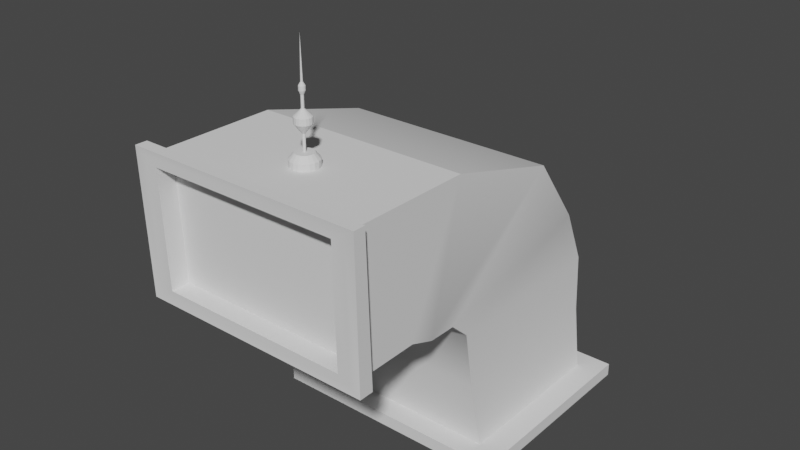 # Source: FunkyComputer.blend  (saved by Blender 3.0.42; exported with 4.5.12 LTS)
import bpy
from mathutils import Matrix  # noqa: F401  (used for matrix-valued properties, if any)

bpy.ops.wm.read_factory_settings(use_empty=True)
scene = bpy.context.scene
scene.name = 'Scene'

# ---- collections
col_collection = bpy.data.collections.new('Collection'); scene.collection.children.link(col_collection)

# ---- materials (node trees are filled in below, after node groups)
mat_flat = bpy.data.materials.new('Flat')

# ---- node groups
ng_auto_smooth = bpy.data.node_groups.new('Auto Smooth', 'GeometryNodeTree')
_s = ng_auto_smooth.interface.new_socket(name='Geometry', in_out='OUTPUT', socket_type='NodeSocketGeometry')
_s = ng_auto_smooth.interface.new_socket(name='Geometry', in_out='INPUT', socket_type='NodeSocketGeometry')
_s = ng_auto_smooth.interface.new_socket(name='Angle', in_out='INPUT', socket_type='NodeSocketFloat')
_s.subtype = 'ANGLE'
_s.min_value = 0.0
_s.max_value = 3.142
ng_auto_smooth.is_modifier = True
_N = ng_auto_smooth.nodes; _L = ng_auto_smooth.links
n0 = _N.new('NodeGroupOutput'); n0.name = 'Group Output'; n0.location = (480, -100)
n1 = _N.new('NodeGroupInput'); n1.name = 'Group Input'; n1.location = (-420, -300)
n2 = _N.new('NodeGroupInput'); n2.name = 'Group Input.001'; n2.location = (-60, -100)
n3 = _N.new('GeometryNodeSetShadeSmooth'); n3.name = 'Set Shade Smooth'; n3.location = (120, -100)
n3.domain = 'EDGE'
n4 = _N.new('GeometryNodeSetShadeSmooth'); n4.name = 'Set Shade Smooth.001'; n4.location = (300, -100)
n5 = _N.new('GeometryNodeInputMeshEdgeAngle'); n5.name = 'Edge Angle'; n5.location = (-420, -220)
n6 = _N.new('GeometryNodeInputEdgeSmooth'); n6.name = 'Is Edge Smooth'; n6.location = (-60, -160)
n7 = _N.new('GeometryNodeInputShadeSmooth'); n7.name = 'Is Face Smooth'; n7.location = (-240, -340)
n8 = _N.new('FunctionNodeBooleanMath'); n8.name = 'Boolean Math'; n8.location = (-60, -220)
n9 = _N.new('FunctionNodeCompare'); n9.name = 'Compare'; n9.location = (-240, -180)
n9.operation = 'LESS_EQUAL'
_L.new(n5.outputs[0], n9.inputs[0])
_L.new(n4.outputs[0], n0.inputs[0])
_L.new(n1.outputs[1], n9.inputs[1])
_L.new(n9.outputs[0], n8.inputs[0])
_L.new(n7.outputs[0], n8.inputs[1])
_L.new(n2.outputs[0], n3.inputs[0])
_L.new(n6.outputs[0], n3.inputs[1])
_L.new(n3.outputs[0], n4.inputs[0])
_L.new(n8.outputs[0], n3.inputs[2])
n0.is_active_output = True

# ---- material node trees

# ---- world
world_world = bpy.data.worlds.new('World'); scene.world = world_world
world_world.use_nodes = True; world_world.node_tree.nodes.clear()
_N = world_world.node_tree.nodes; _L = world_world.node_tree.links
n0 = _N.new('ShaderNodeOutputWorld'); n0.name = 'World Output'; n0.location = (300, 300)
n1 = _N.new('ShaderNodeBackground'); n1.name = 'Background'; n1.location = (10, 300)
n1.inputs[0].default_value = (0.05088, 0.05088, 0.05088, 1.0)
_L.new(n1.outputs[0], n0.inputs[0])
n0.is_active_output = True
world_world.color = (0.05088, 0.05088, 0.05088)
world_world.use_sun_shadow = False
world_world.sun_shadow_jitter_overblur = 0.0

# ---- meshes
me_cube_001 = bpy.data.meshes.new('Cube.001')
me_cube_001.from_pydata([(-0.9255, -1.01, 9.748), (-0.9255, -1.01, 11.35), (-0.9255, 0.593, 9.748), (-0.9255, 0.593, 11.35), (0.9255, -1.01, 9.748), (0.9255, -1.01, 11.35), (0.9255, 0.593, 9.748), (0.9255, 0.593, 11.35), (-0.7392, -0.8491, 11.35), (-0.7392, 0.4316, 11.35), (0.7392, 0.4316, 11.35), (0.7392, -0.8491, 11.35), (-0.6696, -0.8783, 19.1), (-0.6696, 0.4609, 19.1), (0.6696, 0.4609, 19.1), (0.6696, -0.8783, 19.1), (-0.69, -0.9828, 26.94), (-0.69, 0.3973, 26.94), (0.69, 0.3973, 26.94), (0.69, -0.9828, 26.94), (-0.6892, -1.135, 29.19), (-0.6892, 0.2143, 33.82), (0.6892, 0.2143, 33.82), (0.6892, -1.135, 29.19), (-0.7987, -1.493, 31.16), (-0.7987, -0.3451, 43.81), (0.7987, -0.3451, 43.81), (0.7987, -1.493, 31.16), (-0.7987, -1.677, 32.26), (-0.7987, -1.243, 47.98), (0.7987, -1.243, 47.98), (0.7987, -1.677, 32.26), (-0.7987, -2.232, 32.18), (-0.7987, -2.256, 48.12), (0.7987, -2.256, 48.12), (0.7987, -2.232, 32.18), (-0.7123, -2.234, 33.05), (-0.7123, -2.255, 47.26), (0.7123, -2.255, 47.26), (0.7123, -2.234, 33.05), (-0.7123, -2.097, 33.1), (-0.7123, -2.118, 47.31), (0.7123, -2.118, 47.31), (0.7123, -2.097, 33.1), (0.7987, -2.175, 48.11), (0.7987, -2.138, 32.2), (-0.7987, -2.138, 32.2), (-0.7987, -2.175, 48.11), (-0.8812, -2.236, 31.36), (-0.8812, -2.262, 48.95), (0.8812, -2.262, 48.95), (0.8812, -2.236, 31.36), (0.8812, -2.173, 48.93), (-0.8812, -2.131, 31.37), (0.8812, -2.131, 31.37), (-0.8812, -2.173, 48.93)], [], [(0, 1, 3, 2), (2, 3, 7, 6), (6, 7, 5, 4), (4, 5, 1, 0), (2, 6, 4, 0), (5, 7, 10, 11), (9, 8, 12, 13), (3, 1, 8, 9), (1, 5, 11, 8), (7, 3, 9, 10), (12, 15, 19, 16), (8, 11, 15, 12), (10, 9, 13, 14), (11, 10, 14, 15), (19, 18, 22, 23), (14, 13, 17, 18), (15, 14, 18, 19), (13, 12, 16, 17), (20, 23, 27, 24), (17, 16, 20, 21), (16, 19, 23, 20), (18, 17, 21, 22), (26, 25, 29, 30), (22, 21, 25, 26), (23, 22, 26, 27), (21, 20, 24, 25), (44, 47, 55, 52), (27, 26, 30, 31), (25, 24, 28, 29), (24, 27, 31, 28), (32, 35, 39, 36), (47, 46, 53, 55), (33, 34, 50, 49), (35, 32, 48, 51), (38, 37, 41, 42), (34, 33, 37, 38), (35, 34, 38, 39), (33, 32, 36, 37), (42, 41, 40, 43), (39, 38, 42, 43), (37, 36, 40, 41), (36, 39, 43, 40), (30, 29, 47, 44), (28, 31, 45, 46), (29, 28, 46, 47), (31, 30, 44, 45), (54, 52, 50, 51), (55, 53, 48, 49), (53, 54, 51, 48), (52, 55, 49, 50), (34, 35, 51, 50), (32, 33, 49, 48), (45, 44, 52, 54), (46, 45, 54, 53)])
me_cube_001.polygons.foreach_set('use_smooth', [True] * 54)
_uv = me_cube_001.uv_layers.new(name='UVMap')
_uv.uv.foreach_set('vector', [0.1565, 0.75, 0.1565, 0.75, 0.1565, 0.75, 0.1565, 0.75, 0.1565, 0.75, 0.1565, 0.75, 0.1565, 0.75, 0.1565, 0.75, 0.1565, 0.75, 0.1565, 0.75, 0.1565, 0.75, 0.1565, 0.75, 0.1565, 0.75, 0.1565, 0.75, 0.1565, 0.75, 0.1565, 0.75, 0.1565, 0.75, 0.1565, 0.75, 0.1565, 0.75, 0.1565, 0.75, 0.1565, 0.75, 0.1565, 0.75, 0.1565, 0.75, 0.1565, 0.75, 0.05607, 0.7382, 0.05607, 0.7382, 0.05607, 0.7382, 0.05607, 0.7382, 0.1565, 0.75, 0.1565, 0.75, 0.1565, 0.75, 0.1565, 0.75, 0.1565, 0.75, 0.1565, 0.75, 0.1565, 0.75, 0.1565, 0.75, 0.1565, 0.75, 0.1565, 0.75, 0.1565, 0.75, 0.1565, 0.75, 0.05607, 0.7382, 0.05607, 0.7382, 0.05607, 0.7382, 0.05607, 0.7382, 0.05607, 0.7382, 0.05607, 0.7382, 0.05607, 0.7382, 0.05607, 0.7382, 0.05607, 0.7382, 0.05607, 0.7382, 0.05607, 0.7382, 0.05607, 0.7382, 0.05607, 0.7382, 0.05607, 0.7382, 0.05607, 0.7382, 0.05607, 0.7382, 0.05607, 0.7382, 0.05607, 0.7382, 0.05607, 0.7382, 0.05607, 0.7382, 0.05607, 0.7382, 0.05607, 0.7382, 0.05607, 0.7382, 0.05607, 0.7382, 0.05607, 0.7382, 0.05607, 0.7382, 0.05607, 0.7382, 0.05607, 0.7382, 0.05607, 0.7382, 0.05607, 0.7382, 0.05607, 0.7382, 0.05607, 0.7382, 0.05607, 0.7382, 0.05607, 0.7382, 0.05607, 0.7382, 0.05607, 0.7382, 0.05607, 0.7382, 0.05607, 0.7382, 0.05607, 0.7382, 0.05607, 0.7382, 0.05607, 0.7382, 0.05607, 0.7382, 0.05607, 0.7382, 0.05607, 0.7382, 0.05607, 0.7382, 0.05607, 0.7382, 0.05607, 0.7382, 0.05607, 0.7382, 0.05607, 0.7382, 0.05607, 0.7382, 0.05607, 0.7382, 0.05607, 0.7382, 0.05607, 0.7382, 0.05607, 0.7382, 0.05607, 0.7382, 0.05607, 0.7382, 0.05607, 0.7382, 0.05607, 0.7382, 0.05607, 0.7382, 0.05607, 0.7382, 0.05607, 0.7382, 0.05607, 0.7382, 0.05607, 0.7382, 0.05607, 0.7382, 0.05607, 0.7382, 0.05607, 0.7382, 0.05607, 0.7382, 0.05607, 0.7382, 0.05607, 0.7382, 0.05607, 0.7382, 0.05607, 0.7382, 0.05607, 0.7382, 0.05607, 0.7382, 0.05607, 0.7382, 0.05607, 0.7382, 0.05607, 0.7382, 0.05607, 0.7382, 0.05607, 0.7382, 0.05607, 0.7382, 0.05607, 0.7382, 0.05607, 0.7382, 0.05607, 0.7382, 0.05607, 0.7382, 0.05607, 0.7382, 0.05607, 0.7382, 0.05607, 0.7382, 0.05607, 0.7382, 0.05607, 0.7382, 0.05607, 0.7382, 0.05607, 0.7382, 0.05607, 0.7382, 0.05607, 0.7382, 0.05607, 0.7382, 0.05607, 0.7382, 0.05607, 0.7382, 0.05607, 0.7382, 0.05607, 0.7382, 0.05607, 0.7382, 0.05607, 0.7382, 0.05607, 0.7382, 0.05607, 0.7382, 0.05607, 0.7382, 0.05607, 0.7382, 0.05607, 0.7382, 0.05607, 0.7382, 0.05607, 0.7382, 0.05607, 0.7382, 0.05607, 0.7382, 0.05607, 0.7382, 0.05607, 0.7382, 0.05607, 0.7382, 0.05607, 0.7382, 0.7516, 0.6406, 0.7516, 0.6406, 0.7516, 0.6406, 0.7516, 0.6406, 0.05607, 0.7382, 0.05607, 0.7382, 0.05607, 0.7382, 0.05607, 0.7382, 0.05607, 0.7382, 0.05607, 0.7382, 0.05607, 0.7382, 0.05607, 0.7382, 0.05607, 0.7382, 0.05607, 0.7382, 0.05607, 0.7382, 0.05607, 0.7382, 0.05607, 0.7382, 0.05607, 0.7382, 0.05607, 0.7382, 0.05607, 0.7382, 0.05607, 0.7382, 0.05607, 0.7382, 0.05607, 0.7382, 0.05607, 0.7382, 0.05607, 0.7382, 0.05607, 0.7382, 0.05607, 0.7382, 0.05607, 0.7382, 0.05607, 0.7382, 0.05607, 0.7382, 0.05607, 0.7382, 0.05607, 0.7382, 0.05607, 0.7382, 0.05607, 0.7382, 0.05607, 0.7382, 0.05607, 0.7382, 0.05607, 0.7382, 0.05607, 0.7382, 0.05607, 0.7382, 0.05607, 0.7382, 0.05607, 0.7382, 0.05607, 0.7382, 0.05607, 0.7382, 0.05607, 0.7382, 0.05607, 0.7382, 0.05607, 0.7382, 0.05607, 0.7382, 0.05607, 0.7382, 0.05607, 0.7382, 0.05607, 0.7382, 0.05607, 0.7382, 0.05607, 0.7382, 0.05607, 0.7382, 0.05607, 0.7382, 0.05607, 0.7382, 0.05607, 0.7382, 0.05607, 0.7382, 0.05607, 0.7382, 0.05607, 0.7382, 0.05607, 0.7382, 0.05607, 0.7382, 0.05607, 0.7382, 0.05607, 0.7382, 0.05607, 0.7382])
me_cube_001.materials.append(mat_flat)
me_cube_001.use_remesh_fix_poles = True
me_cube_001.use_remesh_preserve_attributes = False
me_cube_001.update()
me_cylinder_001 = bpy.data.meshes.new('Cylinder.001')
me_cylinder_001.from_pydata([(0.0, 1.0, -1.0), (0.0, 1.0, 1.0), (0.342, 0.9397, -1.0), (0.342, 0.9397, 1.0), (0.6428, 0.766, -1.0), (0.6428, 0.766, 1.0), (0.866, 0.5, -1.0), (0.866, 0.5, 1.0), (0.9848, 0.1736, -1.0), (0.9848, 0.1736, 1.0), (0.9848, -0.1736, -1.0), (0.9848, -0.1736, 1.0), (0.866, -0.5, -1.0), (0.866, -0.5, 1.0), (0.6428, -0.766, -1.0), (0.6428, -0.766, 1.0), (0.342, -0.9397, -1.0), (0.342, -0.9397, 1.0), (-8.742e-08, -1.0, -1.0), (-8.742e-08, -1.0, 1.0), (-0.342, -0.9397, -1.0), (-0.342, -0.9397, 1.0), (-0.6428, -0.766, -1.0), (-0.6428, -0.766, 1.0), (-0.866, -0.5, -1.0), (-0.866, -0.5, 1.0), (-0.9848, -0.1736, -1.0), (-0.9848, -0.1736, 1.0), (-0.9848, 0.1736, -1.0), (-0.9848, 0.1736, 1.0), (-0.866, 0.5, -1.0), (-0.866, 0.5, 1.0), (-0.6428, 0.766, -1.0), (-0.6428, 0.766, 1.0), (-0.342, 0.9397, -1.0), (-0.342, 0.9397, 1.0), (0.2221, 0.6103, 2.034), (-2.089e-08, 0.6495, 2.034), (0.4175, 0.4975, 2.034), (0.5625, 0.3247, 2.034), (0.6396, 0.1128, 2.034), (0.6396, -0.1128, 2.034), (0.5625, -0.3247, 2.034), (0.4175, -0.4975, 2.034), (0.2221, -0.6103, 2.034), (-7.767e-08, -0.6495, 2.034), (-0.2221, -0.6103, 2.034), (-0.4175, -0.4975, 2.034), (-0.5625, -0.3247, 2.034), (-0.6396, -0.1128, 2.034), (-0.6396, 0.1128, 2.034), (-0.5625, 0.3247, 2.034), (-0.4175, 0.4975, 2.034), (-0.2221, 0.6103, 2.034), (0.03552, 0.09758, 2.034), (-1.035e-07, 0.1038, 2.034), (0.06675, 0.07954, 2.034), (0.08993, 0.05192, 2.034), (0.1023, 0.01803, 2.034), (0.1023, -0.01804, 2.034), (0.08993, -0.05192, 2.034), (0.06675, -0.07955, 2.034), (0.03552, -0.09758, 2.034), (-1.126e-07, -0.1038, 2.034), (-0.03552, -0.09758, 2.034), (-0.06675, -0.07955, 2.034), (-0.08993, -0.05192, 2.034), (-0.1023, -0.01804, 2.034), (-0.1023, 0.01803, 2.034), (-0.08993, 0.05192, 2.034), (-0.06675, 0.07954, 2.034), (-0.03552, 0.09758, 2.034), (0.03552, 0.09758, 4.896), (5.274e-08, 0.1038, 4.896), (0.06675, 0.07954, 4.896), (0.08993, 0.05192, 4.896), (0.1023, 0.01803, 4.896), (0.1023, -0.01804, 4.896), (0.08993, -0.05192, 4.896), (0.06675, -0.07955, 4.896), (0.03552, -0.09758, 4.896), (4.366e-08, -0.1038, 4.896), (-0.03552, -0.09758, 4.896), (-0.06675, -0.07955, 4.896), (-0.08993, -0.05192, 4.896), (-0.1023, -0.01804, 4.896), (-0.1023, 0.01803, 4.896), (-0.08993, 0.05192, 4.896), (-0.06675, 0.07954, 4.896), (-0.03552, 0.09758, 4.896), (0.2048, 0.5626, 6.509), (-2.171e-08, 0.5987, 6.509), (0.3848, 0.4586, 6.509), (0.5185, 0.2993, 6.509), (0.5896, 0.104, 6.509), (0.5896, -0.104, 6.509), (0.5185, -0.2993, 6.509), (0.3848, -0.4586, 6.509), (0.2048, -0.5626, 6.509), (-7.405e-08, -0.5987, 6.509), (-0.2048, -0.5626, 6.509), (-0.3848, -0.4586, 6.509), (-0.5185, -0.2993, 6.509), (-0.5896, -0.104, 6.509), (-0.5896, 0.104, 6.509), (-0.5185, 0.2993, 6.509), (-0.3848, 0.4586, 6.509), (-0.2048, 0.5626, 6.509), (0.2048, 0.5626, 7.588), (3.497e-08, 0.5987, 7.588), (0.3848, 0.4586, 7.588), (0.5185, 0.2993, 7.588), (0.5896, 0.104, 7.588), (0.5896, -0.104, 7.588), (0.5185, -0.2993, 7.588), (0.3848, -0.4586, 7.588), (0.2048, -0.5626, 7.588), (-1.736e-08, -0.5987, 7.588), (-0.2048, -0.5626, 7.588), (-0.3848, -0.4586, 7.588), (-0.5185, -0.2993, 7.588), (-0.5896, -0.104, 7.588), (-0.5896, 0.104, 7.588), (-0.5185, 0.2993, 7.588), (-0.3848, 0.4586, 7.588), (-0.2048, 0.5626, 7.588), (0.0355, 0.09753, 8.754), (9.605e-09, 0.1038, 8.754), (0.06672, 0.07951, 8.754), (0.08989, 0.0519, 8.754), (0.1022, 0.01802, 8.754), (0.1022, -0.01803, 8.754), (0.08989, -0.0519, 8.754), (0.06672, -0.07951, 8.754), (0.0355, -0.09754, 8.754), (5.31e-10, -0.1038, 8.754), (-0.0355, -0.09754, 8.754), (-0.06672, -0.07951, 8.754), (-0.08989, -0.0519, 8.754), (-0.1022, -0.01803, 8.754), (-0.1022, 0.01802, 8.754), (-0.08989, 0.0519, 8.754), (-0.06672, 0.07951, 8.754), (-0.0355, 0.09753, 8.754), (0.0355, 0.09753, 10.8), (-1.48e-06, 0.1038, 10.8), (0.06672, 0.07951, 10.8), (0.08989, 0.0519, 10.8), (0.1022, 0.01802, 10.8), (0.1022, -0.01803, 10.8), (0.08989, -0.0519, 10.8), (0.06672, -0.07951, 10.8), (0.0355, -0.09754, 10.8), (-1.489e-06, -0.1038, 10.8), (-0.0355, -0.09754, 10.8), (-0.06672, -0.07951, 10.8), (-0.08989, -0.0519, 10.8), (-0.1022, -0.01803, 10.8), (-0.1022, 0.01802, 10.8), (-0.08989, 0.0519, 10.8), (-0.06672, 0.07951, 10.8), (-0.0355, 0.09753, 10.8), (0.07479, 0.2055, 11.47), (-1.62e-06, 0.2187, 11.47), (0.1406, 0.1675, 11.47), (0.1894, 0.1093, 11.47), (0.2154, 0.03797, 11.47), (0.2154, -0.03797, 11.47), (0.1894, -0.1093, 11.47), (0.1406, -0.1675, 11.47), (0.07479, -0.2055, 11.47), (-1.639e-06, -0.2187, 11.47), (-0.0748, -0.2055, 11.47), (-0.1406, -0.1675, 11.47), (-0.1894, -0.1093, 11.47), (-0.2154, -0.03797, 11.47), (-0.2154, 0.03797, 11.47), (-0.1894, 0.1093, 11.47), (-0.1406, 0.1675, 11.47), (-0.0748, 0.2055, 11.47), (0.07479, 0.2055, 12.18), (-1.434e-06, 0.2187, 12.18), (0.1406, 0.1675, 12.18), (0.1894, 0.1093, 12.18), (0.2154, 0.03797, 12.18), (0.2154, -0.03797, 12.18), (0.1894, -0.1093, 12.18), (0.1406, -0.1675, 12.18), (0.07479, -0.2055, 12.18), (-1.453e-06, -0.2187, 12.18), (-0.0748, -0.2055, 12.18), (-0.1406, -0.1675, 12.18), (-0.1894, -0.1093, 12.18), (-0.2154, -0.03797, 12.18), (-0.2154, 0.03797, 12.18), (-0.1894, 0.1093, 12.18), (-0.1406, 0.1675, 12.18), (-0.0748, 0.2055, 12.18), (0.027, 0.0742, 12.76), (-1.497e-06, 0.07896, 12.76), (0.05075, 0.06049, 12.76), (0.06838, 0.03948, 12.76), (0.07776, 0.01371, 12.76), (0.07776, -0.01371, 12.76), (0.06838, -0.03948, 12.76), (0.05075, -0.06049, 12.76), (0.027, -0.0742, 12.76), (-1.504e-06, -0.07896, 12.76), (-0.02701, -0.0742, 12.76), (-0.05076, -0.06049, 12.76), (-0.06838, -0.03948, 12.76), (-0.07776, -0.01371, 12.76), (-0.07776, 0.01371, 12.76), (-0.06838, 0.03948, 12.76), (-0.05076, 0.06049, 12.76), (-0.02701, 0.0742, 12.76), (-5.126e-06, -9.537e-06, 19.96), (-5.126e-06, -9.537e-06, 19.96), (-5.126e-06, -9.537e-06, 19.96), (-5.126e-06, -9.537e-06, 19.96), (-5.126e-06, -9.537e-06, 19.96), (-5.126e-06, -9.537e-06, 19.96), (-5.126e-06, -9.537e-06, 19.96), (-5.126e-06, -9.537e-06, 19.96), (-5.126e-06, -9.537e-06, 19.96), (-5.126e-06, -9.537e-06, 19.96), (-5.126e-06, -9.537e-06, 19.96), (-5.126e-06, -9.537e-06, 19.96), (-5.126e-06, -9.537e-06, 19.96), (-5.126e-06, -9.537e-06, 19.96), (-5.126e-06, -9.537e-06, 19.96), (-5.126e-06, -9.537e-06, 19.96), (-5.126e-06, -9.537e-06, 19.96), (-5.126e-06, -9.537e-06, 19.96)], [], [(0, 1, 3, 2), (2, 3, 5, 4), (4, 5, 7, 6), (6, 7, 9, 8), (8, 9, 11, 10), (10, 11, 13, 12), (12, 13, 15, 14), (14, 15, 17, 16), (16, 17, 19, 18), (18, 19, 21, 20), (20, 21, 23, 22), (22, 23, 25, 24), (24, 25, 27, 26), (26, 27, 29, 28), (28, 29, 31, 30), (30, 31, 33, 32), (5, 3, 36, 38), (32, 33, 35, 34), (34, 35, 1, 0), (0, 2, 4, 6, 8, 10, 12, 14, 16, 18, 20, 22, 24, 26, 28, 30, 32, 34), (36, 37, 55, 54), (15, 13, 42, 43), (25, 23, 47, 48), (35, 33, 52, 53), (11, 9, 40, 41), (21, 19, 45, 46), (31, 29, 50, 51), (7, 5, 38, 39), (17, 15, 43, 44), (3, 1, 37, 36), (27, 25, 48, 49), (1, 35, 53, 37), (13, 11, 41, 42), (23, 21, 46, 47), (33, 31, 51, 52), (9, 7, 39, 40), (19, 17, 44, 45), (29, 27, 49, 50), (56, 54, 72, 74), (52, 51, 69, 70), (45, 44, 62, 63), (38, 36, 54, 56), (53, 52, 70, 71), (46, 45, 63, 64), (39, 38, 56, 57), (37, 53, 71, 55), (47, 46, 64, 65), (40, 39, 57, 58), (48, 47, 65, 66), (41, 40, 58, 59), (49, 48, 66, 67), (42, 41, 59, 60), (50, 49, 67, 68), (43, 42, 60, 61), (51, 50, 68, 69), (44, 43, 61, 62), (75, 74, 92, 93), (71, 70, 88, 89), (64, 63, 81, 82), (57, 56, 74, 75), (55, 71, 89, 73), (65, 64, 82, 83), (58, 57, 75, 76), (66, 65, 83, 84), (59, 58, 76, 77), (67, 66, 84, 85), (60, 59, 77, 78), (68, 67, 85, 86), (61, 60, 78, 79), (69, 68, 86, 87), (62, 61, 79, 80), (54, 55, 73, 72), (70, 69, 87, 88), (63, 62, 80, 81), (94, 93, 111, 112), (73, 89, 107, 91), (83, 82, 100, 101), (76, 75, 93, 94), (84, 83, 101, 102), (77, 76, 94, 95), (85, 84, 102, 103), (78, 77, 95, 96), (86, 85, 103, 104), (79, 78, 96, 97), (87, 86, 104, 105), (80, 79, 97, 98), (72, 73, 91, 90), (88, 87, 105, 106), (81, 80, 98, 99), (74, 72, 90, 92), (89, 88, 106, 107), (82, 81, 99, 100), (113, 112, 130, 131), (102, 101, 119, 120), (95, 94, 112, 113), (103, 102, 120, 121), (96, 95, 113, 114), (104, 103, 121, 122), (97, 96, 114, 115), (105, 104, 122, 123), (98, 97, 115, 116), (90, 91, 109, 108), (106, 105, 123, 124), (99, 98, 116, 117), (92, 90, 108, 110), (107, 106, 124, 125), (100, 99, 117, 118), (93, 92, 110, 111), (91, 107, 125, 109), (101, 100, 118, 119), (129, 128, 146, 147), (121, 120, 138, 139), (114, 113, 131, 132), (122, 121, 139, 140), (115, 114, 132, 133), (123, 122, 140, 141), (116, 115, 133, 134), (108, 109, 127, 126), (124, 123, 141, 142), (117, 116, 134, 135), (110, 108, 126, 128), (125, 124, 142, 143), (118, 117, 135, 136), (111, 110, 128, 129), (109, 125, 143, 127), (119, 118, 136, 137), (112, 111, 129, 130), (120, 119, 137, 138), (148, 147, 165, 166), (127, 143, 161, 145), (137, 136, 154, 155), (130, 129, 147, 148), (138, 137, 155, 156), (131, 130, 148, 149), (139, 138, 156, 157), (132, 131, 149, 150), (140, 139, 157, 158), (133, 132, 150, 151), (141, 140, 158, 159), (134, 133, 151, 152), (126, 127, 145, 144), (142, 141, 159, 160), (135, 134, 152, 153), (128, 126, 144, 146), (143, 142, 160, 161), (136, 135, 153, 154), (167, 166, 184, 185), (156, 155, 173, 174), (149, 148, 166, 167), (157, 156, 174, 175), (150, 149, 167, 168), (158, 157, 175, 176), (151, 150, 168, 169), (159, 158, 176, 177), (152, 151, 169, 170), (144, 145, 163, 162), (160, 159, 177, 178), (153, 152, 170, 171), (146, 144, 162, 164), (161, 160, 178, 179), (154, 153, 171, 172), (147, 146, 164, 165), (145, 161, 179, 163), (155, 154, 172, 173), (186, 185, 203, 204), (175, 174, 192, 193), (168, 167, 185, 186), (176, 175, 193, 194), (169, 168, 186, 187), (177, 176, 194, 195), (170, 169, 187, 188), (162, 163, 181, 180), (178, 177, 195, 196), (171, 170, 188, 189), (164, 162, 180, 182), (179, 178, 196, 197), (172, 171, 189, 190), (165, 164, 182, 183), (163, 179, 197, 181), (173, 172, 190, 191), (166, 165, 183, 184), (174, 173, 191, 192), (205, 204, 222, 223), (194, 193, 211, 212), (187, 186, 204, 205), (195, 194, 212, 213), (188, 187, 205, 206), (180, 181, 199, 198), (196, 195, 213, 214), (189, 188, 206, 207), (182, 180, 198, 200), (197, 196, 214, 215), (190, 189, 207, 208), (183, 182, 200, 201), (181, 197, 215, 199), (191, 190, 208, 209), (184, 183, 201, 202), (192, 191, 209, 210), (185, 184, 202, 203), (193, 192, 210, 211), (216, 217, 233, 232, 231, 230, 229, 228, 227, 226, 225, 224, 223, 222, 221, 220, 219, 218), (213, 212, 230, 231), (206, 205, 223, 224), (198, 199, 217, 216), (214, 213, 231, 232), (207, 206, 224, 225), (200, 198, 216, 218), (215, 214, 232, 233), (208, 207, 225, 226), (201, 200, 218, 219), (199, 215, 233, 217), (209, 208, 226, 227), (202, 201, 219, 220), (210, 209, 227, 228), (203, 202, 220, 221), (211, 210, 228, 229), (204, 203, 221, 222), (212, 211, 229, 230)])
_uv = me_cylinder_001.uv_layers.new(name='UVMap')
_uv.uv.foreach_set('vector', [0.2656, 0.6456, 0.2656, 0.6456, 0.2656, 0.6456, 0.2656, 0.6456, 0.2656, 0.6456, 0.2656, 0.6456, 0.2656, 0.6456, 0.2656, 0.6456, 0.2656, 0.6456, 0.2656, 0.6456, 0.2656, 0.6456, 0.2656, 0.6456, 0.2656, 0.6456, 0.2656, 0.6456, 0.2656, 0.6456, 0.2656, 0.6456, 0.2656, 0.6456, 0.2656, 0.6456, 0.2656, 0.6456, 0.2656, 0.6456, 0.2656, 0.6456, 0.2656, 0.6456, 0.2656, 0.6456, 0.2656, 0.6456, 0.2656, 0.6456, 0.2656, 0.6456, 0.2656, 0.6456, 0.2656, 0.6456, 0.2656, 0.6456, 0.2656, 0.6456, 0.2656, 0.6456, 0.2656, 0.6456, 0.2656, 0.6456, 0.2656, 0.6456, 0.2656, 0.6456, 0.2656, 0.6456, 0.2656, 0.6456, 0.2656, 0.6456, 0.2656, 0.6456, 0.2656, 0.6456, 0.2656, 0.6456, 0.2656, 0.6456, 0.2656, 0.6456, 0.2656, 0.6456, 0.2656, 0.6456, 0.2656, 0.6456, 0.2656, 0.6456, 0.2656, 0.6456, 0.2656, 0.6456, 0.2656, 0.6456, 0.2656, 0.6456, 0.2656, 0.6456, 0.2656, 0.6456, 0.2656, 0.6456, 0.2656, 0.6456, 0.2656, 0.6456, 0.2656, 0.6456, 0.2656, 0.6456, 0.2656, 0.6456, 0.2656, 0.6456, 0.2656, 0.6456, 0.2656, 0.6456, 0.2656, 0.6456, 0.2656, 0.6456, 0.2656, 0.6456, 0.2656, 0.6456, 0.2656, 0.6456, 0.2656, 0.6456, 0.2656, 0.6456, 0.2656, 0.6456, 0.2656, 0.6456, 0.2656, 0.6456, 0.2656, 0.6456, 0.2656, 0.6456, 0.2656, 0.6456, 0.2656, 0.6456, 0.2656, 0.6456, 0.2656, 0.6456, 0.2656, 0.6456, 0.2656, 0.6456, 0.2656, 0.6456, 0.2656, 0.6456, 0.2656, 0.6456, 0.2656, 0.6456, 0.2656, 0.6456, 0.2656, 0.6456, 0.2656, 0.6456, 0.2656, 0.6456, 0.2656, 0.6456, 0.2656, 0.6456, 0.2656, 0.6456, 0.2656, 0.6456, 0.2656, 0.6456, 0.2656, 0.6456, 0.2656, 0.6456, 0.2656, 0.6456, 0.2656, 0.6456, 0.2656, 0.6456, 0.2656, 0.6456, 0.2656, 0.6456, 0.2656, 0.6456, 0.2656, 0.6456, 0.2656, 0.6456, 0.2656, 0.6456, 0.2656, 0.6456, 0.2656, 0.6456, 0.2656, 0.6456, 0.2656, 0.6456, 0.2656, 0.6456, 0.2656, 0.6456, 0.2656, 0.6456, 0.2656, 0.6456, 0.2656, 0.6456, 0.2656, 0.6456, 0.2656, 0.6456, 0.2656, 0.6456, 0.2656, 0.6456, 0.2656, 0.6456, 0.2656, 0.6456, 0.2656, 0.6456, 0.2656, 0.6456, 0.2656, 0.6456, 0.2656, 0.6456, 0.2656, 0.6456, 0.2656, 0.6456, 0.2656, 0.6456, 0.2656, 0.6456, 0.2656, 0.6456, 0.2656, 0.6456, 0.2656, 0.6456, 0.2656, 0.6456, 0.2656, 0.6456, 0.2656, 0.6456, 0.2656, 0.6456, 0.2656, 0.6456, 0.2656, 0.6456, 0.2656, 0.6456, 0.2656, 0.6456, 0.2656, 0.6456, 0.2656, 0.6456, 0.2656, 0.6456, 0.2656, 0.6456, 0.2656, 0.6456, 0.2656, 0.6456, 0.2656, 0.6456, 0.2656, 0.6456, 0.2656, 0.6456, 0.2656, 0.6456, 0.2656, 0.6456, 0.2656, 0.6456, 0.2656, 0.6456, 0.2656, 0.6456, 0.2656, 0.6456, 0.2656, 0.6456, 0.2656, 0.6456, 0.2656, 0.6456, 0.2656, 0.6456, 0.2656, 0.6456, 0.2656, 0.6456, 0.2656, 0.6456, 0.2656, 0.6456, 0.2656, 0.6456, 0.2656, 0.6456, 0.2656, 0.6456, 0.2656, 0.6456, 0.2656, 0.6456, 0.2656, 0.6456, 0.2656, 0.6456, 0.2656, 0.6456, 0.2656, 0.6456, 0.2656, 0.6456, 0.2656, 0.6456, 0.2656, 0.6456, 0.2656, 0.6456, 0.2656, 0.6456, 0.2656, 0.6456, 0.2656, 0.6456, 0.2656, 0.6456, 0.2656, 0.6456, 0.2656, 0.6456, 0.2656, 0.6456, 0.2656, 0.6456, 0.2656, 0.6456, 0.2656, 0.6456, 0.2656, 0.6456, 0.2656, 0.6456, 0.2656, 0.6456, 0.2656, 0.6456, 0.2656, 0.6456, 0.2656, 0.6456, 0.2656, 0.6456, 0.2656, 0.6456, 0.2656, 0.6456, 0.2656, 0.6456, 0.2656, 0.6456, 0.2656, 0.6456, 0.2656, 0.6456, 0.2656, 0.6456, 0.2656, 0.6456, 0.2656, 0.6456, 0.2656, 0.6456, 0.2656, 0.6456, 0.2656, 0.6456, 0.2656, 0.6456, 0.2656, 0.6456, 0.2656, 0.6456, 0.2656, 0.6456, 0.2656, 0.6456, 0.2656, 0.6456, 0.2656, 0.6456, 0.2656, 0.6456, 0.2656, 0.6456, 0.2656, 0.6456, 0.2656, 0.6456, 0.2656, 0.6456, 0.2656, 0.6456, 0.2656, 0.6456, 0.2656, 0.6456, 0.2656, 0.6456, 0.2656, 0.6456, 0.2656, 0.6456, 0.2656, 0.6456, 0.2656, 0.6456, 0.2656, 0.6456, 0.2656, 0.6456, 0.2656, 0.6456, 0.2656, 0.6456, 0.2656, 0.6456, 0.2656, 0.6456, 0.2656, 0.6456, 0.2656, 0.6456, 0.2656, 0.6456, 0.2656, 0.6456, 0.2656, 0.6456, 0.2656, 0.6456, 0.2656, 0.6456, 0.2656, 0.6456, 0.2656, 0.6456, 0.2656, 0.6456, 0.2656, 0.6456, 0.2656, 0.6456, 0.2656, 0.6456, 0.2656, 0.6456, 0.2656, 0.6456, 0.2656, 0.6456, 0.2656, 0.6456, 0.2656, 0.6456, 0.2656, 0.6456, 0.2656, 0.6456, 0.2656, 0.6456, 0.2656, 0.6456, 0.2656, 0.6456, 0.2656, 0.6456, 0.2656, 0.6456, 0.2656, 0.6456, 0.2656, 0.6456, 0.2656, 0.6456, 0.2656, 0.6456, 0.2656, 0.6456, 0.2656, 0.6456, 0.2656, 0.6456, 0.2656, 0.6456, 0.2656, 0.6456, 0.2656, 0.6456, 0.2656, 0.6456, 0.2656, 0.6456, 0.2656, 0.6456, 0.2656, 0.6456, 0.2656, 0.6456, 0.2656, 0.6456, 0.2656, 0.6456, 0.2656, 0.6456, 0.2656, 0.6456, 0.2656, 0.6456, 0.2656, 0.6456, 0.2656, 0.6456, 0.2656, 0.6456, 0.2656, 0.6456, 0.2656, 0.6456, 0.2656, 0.6456, 0.2656, 0.6456, 0.2656, 0.6456, 0.2656, 0.6456, 0.2656, 0.6456, 0.2656, 0.6456, 0.2656, 0.6456, 0.2656, 0.6456, 0.2656, 0.6456, 0.2656, 0.6456, 0.2656, 0.6456, 0.2656, 0.6456, 0.2656, 0.6456, 0.2656, 0.6456, 0.2656, 0.6456, 0.2656, 0.6456, 0.2656, 0.6456, 0.2656, 0.6456, 0.2656, 0.6456, 0.2656, 0.6456, 0.2656, 0.6456, 0.2656, 0.6456, 0.2656, 0.6456, 0.2656, 0.6456, 0.2656, 0.6456, 0.2656, 0.6456, 0.2656, 0.6456, 0.2656, 0.6456, 0.2656, 0.6456, 0.2656, 0.6456, 0.2656, 0.6456, 0.2656, 0.6456, 0.2656, 0.6456, 0.2656, 0.6456, 0.2656, 0.6456, 0.2656, 0.6456, 0.2656, 0.6456, 0.2656, 0.6456, 0.2656, 0.6456, 0.2656, 0.6456, 0.2656, 0.6456, 0.2656, 0.6456, 0.2656, 0.6456, 0.2656, 0.6456, 0.2656, 0.6456, 0.2656, 0.6456, 0.2656, 0.6456, 0.2656, 0.6456, 0.2656, 0.6456, 0.2656, 0.6456, 0.2656, 0.6456, 0.2656, 0.6456, 0.2656, 0.6456, 0.2656, 0.6456, 0.2656, 0.6456, 0.2656, 0.6456, 0.2656, 0.6456, 0.2656, 0.6456, 0.2656, 0.6456, 0.2656, 0.6456, 0.2656, 0.6456, 0.2656, 0.6456, 0.2656, 0.6456, 0.2656, 0.6456, 0.2656, 0.6456, 0.2656, 0.6456, 0.2656, 0.6456, 0.2656, 0.6456, 0.2656, 0.6456, 0.2656, 0.6456, 0.2656, 0.6456, 0.2656, 0.6456, 0.2656, 0.6456, 0.2656, 0.6456, 0.2656, 0.6456, 0.2656, 0.6456, 0.2656, 0.6456, 0.2656, 0.6456, 0.2656, 0.6456, 0.2656, 0.6456, 0.2656, 0.6456, 0.2656, 0.6456, 0.2656, 0.6456, 0.2656, 0.6456, 0.2656, 0.6456, 0.2656, 0.6456, 0.2656, 0.6456, 0.2656, 0.6456, 0.2656, 0.6456, 0.2656, 0.6456, 0.2656, 0.6456, 0.2656, 0.6456, 0.2656, 0.6456, 0.2656, 0.6456, 0.2656, 0.6456, 0.2656, 0.6456, 0.2656, 0.6456, 0.2656, 0.6456, 0.2656, 0.6456, 0.2656, 0.6456, 0.2656, 0.6456, 0.2656, 0.6456, 0.2656, 0.6456, 0.2656, 0.6456, 0.2656, 0.6456, 0.2656, 0.6456, 0.2656, 0.6456, 0.2656, 0.6456, 0.2656, 0.6456, 0.2656, 0.6456, 0.2656, 0.6456, 0.2656, 0.6456, 0.2656, 0.6456, 0.2656, 0.6456, 0.2656, 0.6456, 0.2656, 0.6456, 0.2656, 0.6456, 0.2656, 0.6456, 0.2656, 0.6456, 0.2656, 0.6456, 0.2656, 0.6456, 0.2656, 0.6456, 0.2656, 0.6456, 0.2656, 0.6456, 0.2656, 0.6456, 0.2656, 0.6456, 0.2656, 0.6456, 0.2656, 0.6456, 0.2656, 0.6456, 0.2656, 0.6456, 0.2656, 0.6456, 0.2656, 0.6456, 0.2656, 0.6456, 0.2656, 0.6456, 0.2656, 0.6456, 0.2656, 0.6456, 0.2656, 0.6456, 0.2656, 0.6456, 0.2656, 0.6456, 0.2656, 0.6456, 0.2656, 0.6456, 0.2656, 0.6456, 0.2656, 0.6456, 0.2656, 0.6456, 0.2656, 0.6456, 0.2656, 0.6456, 0.2656, 0.6456, 0.2656, 0.6456, 0.2656, 0.6456, 0.2656, 0.6456, 0.2656, 0.6456, 0.2656, 0.6456, 0.2656, 0.6456, 0.2656, 0.6456, 0.2656, 0.6456, 0.2656, 0.6456, 0.2656, 0.6456, 0.2656, 0.6456, 0.2656, 0.6456, 0.2656, 0.6456, 0.2656, 0.6456, 0.2656, 0.6456, 0.2656, 0.6456, 0.2656, 0.6456, 0.2656, 0.6456, 0.2656, 0.6456, 0.2656, 0.6456, 0.2656, 0.6456, 0.2656, 0.6456, 0.2656, 0.6456, 0.2656, 0.6456, 0.2656, 0.6456, 0.2656, 0.6456, 0.2656, 0.6456, 0.2656, 0.6456, 0.2656, 0.6456, 0.2656, 0.6456, 0.2656, 0.6456, 0.2656, 0.6456, 0.2656, 0.6456, 0.2656, 0.6456, 0.2656, 0.6456, 0.2656, 0.6456, 0.2656, 0.6456, 0.2656, 0.6456, 0.2656, 0.6456, 0.2656, 0.6456, 0.2656, 0.6456, 0.2656, 0.6456, 0.2656, 0.6456, 0.2656, 0.6456, 0.2656, 0.6456, 0.2656, 0.6456, 0.2656, 0.6456, 0.2656, 0.6456, 0.2656, 0.6456, 0.2656, 0.6456, 0.2656, 0.6456, 0.2656, 0.6456, 0.2656, 0.6456, 0.2656, 0.6456, 0.2656, 0.6456, 0.2656, 0.6456, 0.2656, 0.6456, 0.2656, 0.6456, 0.2656, 0.6456, 0.2656, 0.6456, 0.2656, 0.6456, 0.2656, 0.6456, 0.2656, 0.6456, 0.2656, 0.6456, 0.2656, 0.6456, 0.2656, 0.6456, 0.2656, 0.6456, 0.2656, 0.6456, 0.2656, 0.6456, 0.2656, 0.6456, 0.2656, 0.6456, 0.2656, 0.6456, 0.2656, 0.6456, 0.2656, 0.6456, 0.2656, 0.6456, 0.2656, 0.6456, 0.2656, 0.6456, 0.2656, 0.6456, 0.2656, 0.6456, 0.2656, 0.6456, 0.2656, 0.6456, 0.2656, 0.6456, 0.2656, 0.6456, 0.2656, 0.6456, 0.2656, 0.6456, 0.2656, 0.6456, 0.2656, 0.6456, 0.2656, 0.6456, 0.2656, 0.6456, 0.2656, 0.6456, 0.2656, 0.6456, 0.2656, 0.6456, 0.2656, 0.6456, 0.2656, 0.6456, 0.2656, 0.6456, 0.2656, 0.6456, 0.2656, 0.6456, 0.2656, 0.6456, 0.2656, 0.6456, 0.2656, 0.6456, 0.2656, 0.6456, 0.2656, 0.6456, 0.2656, 0.6456, 0.2656, 0.6456, 0.2656, 0.6456, 0.2656, 0.6456, 0.2656, 0.6456, 0.2656, 0.6456, 0.2656, 0.6456, 0.2656, 0.6456, 0.2656, 0.6456, 0.2656, 0.6456, 0.2656, 0.6456, 0.2656, 0.6456, 0.2656, 0.6456, 0.2656, 0.6456, 0.2656, 0.6456, 0.2656, 0.6456, 0.2656, 0.6456, 0.2656, 0.6456, 0.2656, 0.6456, 0.2656, 0.6456, 0.2656, 0.6456, 0.2656, 0.6456, 0.2656, 0.6456, 0.2656, 0.6456, 0.2656, 0.6456, 0.2656, 0.6456, 0.2656, 0.6456, 0.2656, 0.6456, 0.2656, 0.6456, 0.2656, 0.6456, 0.2656, 0.6456, 0.2656, 0.6456, 0.2656, 0.6456, 0.2656, 0.6456, 0.2656, 0.6456, 0.2656, 0.6456, 0.2656, 0.6456, 0.2656, 0.6456, 0.2656, 0.6456, 0.2656, 0.6456, 0.2656, 0.6456, 0.2656, 0.6456, 0.2656, 0.6456, 0.2656, 0.6456, 0.2656, 0.6456, 0.2656, 0.6456, 0.2656, 0.6456, 0.2656, 0.6456, 0.2656, 0.6456, 0.2656, 0.6456, 0.2656, 0.6456, 0.2656, 0.6456, 0.2656, 0.6456, 0.2656, 0.6456, 0.2656, 0.6456, 0.2656, 0.6456, 0.2656, 0.6456, 0.2656, 0.6456, 0.2656, 0.6456, 0.2656, 0.6456, 0.2656, 0.6456, 0.2656, 0.6456, 0.2656, 0.6456, 0.2656, 0.6456, 0.2656, 0.6456, 0.2656, 0.6456, 0.2656, 0.6456, 0.2656, 0.6456, 0.2656, 0.6456, 0.2656, 0.6456, 0.2656, 0.6456, 0.2656, 0.6456, 0.2656, 0.6456, 0.2656, 0.6456, 0.2656, 0.6456, 0.2656, 0.6456, 0.2656, 0.6456, 0.2656, 0.6456, 0.2656, 0.6456, 0.2656, 0.6456, 0.2656, 0.6456, 0.2656, 0.6456, 0.2656, 0.6456, 0.2656, 0.6456, 0.2656, 0.6456, 0.2656, 0.6456, 0.2656, 0.6456, 0.2656, 0.6456, 0.2656, 0.6456, 0.2656, 0.6456, 0.2656, 0.6456, 0.2656, 0.6456, 0.2656, 0.6456, 0.2656, 0.6456, 0.2656, 0.6456, 0.2656, 0.6456, 0.2656, 0.6456, 0.2656, 0.6456, 0.2656, 0.6456, 0.2656, 0.6456, 0.2656, 0.6456, 0.2656, 0.6456, 0.2656, 0.6456, 0.2656, 0.6456, 0.2656, 0.6456, 0.2656, 0.6456, 0.2656, 0.6456, 0.2656, 0.6456, 0.2656, 0.6456, 0.2656, 0.6456, 0.2656, 0.6456, 0.2656, 0.6456, 0.2656, 0.6456, 0.2656, 0.6456, 0.2656, 0.6456, 0.2656, 0.6456, 0.2656, 0.6456, 0.2656, 0.6456, 0.2656, 0.6456, 0.2656, 0.6456, 0.2656, 0.6456, 0.2656, 0.6456, 0.2656, 0.6456, 0.2656, 0.6456, 0.2656, 0.6456, 0.2656, 0.6456, 0.2656, 0.6456, 0.2656, 0.6456, 0.2656, 0.6456, 0.2656, 0.6456, 0.2656, 0.6456, 0.2656, 0.6456, 0.2656, 0.6456, 0.2656, 0.6456, 0.2656, 0.6456, 0.2656, 0.6456, 0.2656, 0.6456, 0.2656, 0.6456, 0.2656, 0.6456, 0.2656, 0.6456, 0.2656, 0.6456, 0.2656, 0.6456, 0.2656, 0.6456, 0.2656, 0.6456, 0.2656, 0.6456, 0.2656, 0.6456, 0.2656, 0.6456, 0.2656, 0.6456, 0.2656, 0.6456, 0.2656, 0.6456, 0.2656, 0.6456, 0.2656, 0.6456, 0.2656, 0.6456, 0.2656, 0.6456, 0.2656, 0.6456, 0.2656, 0.6456, 0.2656, 0.6456, 0.2656, 0.6456, 0.2656, 0.6456, 0.2656, 0.6456, 0.2656, 0.6456, 0.2656, 0.6456, 0.2656, 0.6456, 0.2656, 0.6456, 0.2656, 0.6456, 0.2656, 0.6456, 0.2656, 0.6456, 0.2656, 0.6456, 0.2656, 0.6456, 0.2656, 0.6456, 0.2656, 0.6456, 0.2656, 0.6456, 0.2656, 0.6456, 0.2656, 0.6456, 0.2656, 0.6456, 0.2656, 0.6456, 0.2656, 0.6456, 0.2656, 0.6456, 0.2656, 0.6456, 0.2656, 0.6456, 0.2656, 0.6456, 0.2656, 0.6456, 0.2656, 0.6456, 0.2656, 0.6456, 0.2656, 0.6456, 0.2656, 0.6456, 0.2656, 0.6456, 0.2656, 0.6456, 0.2656, 0.6456, 0.2656, 0.6456, 0.2656, 0.6456, 0.2656, 0.6456, 0.2656, 0.6456, 0.2656, 0.6456, 0.2656, 0.6456, 0.2656, 0.6456, 0.2656, 0.6456, 0.2656, 0.6456, 0.2656, 0.6456, 0.2656, 0.6456, 0.2656, 0.6456, 0.2656, 0.6456, 0.2656, 0.6456, 0.2656, 0.6456, 0.2656, 0.6456, 0.2656, 0.6456, 0.2656, 0.6456, 0.2656, 0.6456, 0.2656, 0.6456, 0.2656, 0.6456, 0.2656, 0.6456, 0.2656, 0.6456, 0.2656, 0.6456, 0.2656, 0.6456, 0.2656, 0.6456, 0.2656, 0.6456, 0.2656, 0.6456, 0.2656, 0.6456, 0.2656, 0.6456, 0.2656, 0.6456, 0.2656, 0.6456, 0.2656, 0.6456, 0.2656, 0.6456, 0.2656, 0.6456, 0.2656, 0.6456, 0.2656, 0.6456, 0.2656, 0.6456, 0.2656, 0.6456, 0.2656, 0.6456, 0.2656, 0.6456, 0.2656, 0.6456, 0.2656, 0.6456, 0.2656, 0.6456, 0.2656, 0.6456, 0.2656, 0.6456, 0.2656, 0.6456, 0.2656, 0.6456, 0.2656, 0.6456, 0.2656, 0.6456, 0.2656, 0.6456, 0.2656, 0.6456, 0.2656, 0.6456, 0.2656, 0.6456, 0.2656, 0.6456, 0.2656, 0.6456, 0.2656, 0.6456, 0.2656, 0.6456, 0.2656, 0.6456, 0.2656, 0.6456, 0.2656, 0.6456, 0.2656, 0.6456, 0.2656, 0.6456, 0.2656, 0.6456, 0.2656, 0.6456, 0.2656, 0.6456, 0.2656, 0.6456, 0.2656, 0.6456, 0.2656, 0.6456, 0.2656, 0.6456, 0.2656, 0.6456, 0.2656, 0.6456, 0.2656, 0.6456, 0.2656, 0.6456, 0.2656, 0.6456, 0.2656, 0.6456, 0.2656, 0.6456, 0.2656, 0.6456, 0.2656, 0.6456, 0.2656, 0.6456, 0.2656, 0.6456, 0.2656, 0.6456, 0.2656, 0.6456, 0.2656, 0.6456, 0.2656, 0.6456, 0.2656, 0.6456, 0.2656, 0.6456, 0.2656, 0.6456, 0.2656, 0.6456, 0.2656, 0.6456, 0.2656, 0.6456, 0.2656, 0.6456, 0.2656, 0.6456, 0.2656, 0.6456, 0.2656, 0.6456, 0.2656, 0.6456, 0.2656, 0.6456, 0.2656, 0.6456, 0.2656, 0.6456, 0.2656, 0.6456, 0.2656, 0.6456, 0.2656, 0.6456, 0.2656, 0.6456, 0.2656, 0.6456, 0.2656, 0.6456, 0.2656, 0.6456, 0.2656, 0.6456, 0.2656, 0.6456, 0.2656, 0.6456, 0.2656, 0.6456, 0.2656, 0.6456, 0.2656, 0.6456, 0.2656, 0.6456, 0.2656, 0.6456, 0.2656, 0.6456, 0.2656, 0.6456, 0.2656, 0.6456, 0.2656, 0.6456, 0.2656, 0.6456, 0.2656, 0.6456, 0.2656, 0.6456, 0.2656, 0.6456, 0.2656, 0.6456, 0.2656, 0.6456, 0.2656, 0.6456, 0.2656, 0.6456, 0.2656, 0.6456, 0.2656, 0.6456, 0.2656, 0.6456, 0.2656, 0.6456, 0.2656, 0.6456, 0.2656, 0.6456, 0.2656, 0.6456, 0.2656, 0.6456, 0.2656, 0.6456, 0.2656, 0.6456, 0.2656, 0.6456, 0.2656, 0.6456, 0.2656, 0.6456, 0.2656, 0.6456, 0.2656, 0.6456, 0.2656, 0.6456, 0.2656, 0.6456, 0.2656, 0.6456, 0.2656, 0.6456, 0.2656, 0.6456, 0.2656, 0.6456, 0.2656, 0.6456, 0.2656, 0.6456, 0.2656, 0.6456, 0.2656, 0.6456, 0.2656, 0.6456, 0.2656, 0.6456, 0.2656, 0.6456, 0.2656, 0.6456, 0.2656, 0.6456, 0.2656, 0.6456, 0.2656, 0.6456, 0.2656, 0.6456, 0.2656, 0.6456, 0.2656, 0.6456, 0.2656, 0.6456, 0.2656, 0.6456, 0.2656, 0.6456, 0.2656, 0.6456, 0.2656, 0.6456, 0.2656, 0.6456, 0.2656, 0.6456, 0.2656, 0.6456, 0.2656, 0.6456, 0.2656, 0.6456, 0.2656, 0.6456, 0.2656, 0.6456, 0.2656, 0.6456, 0.2656, 0.6456, 0.2656, 0.6456, 0.2656, 0.6456, 0.2656, 0.6456, 0.2656, 0.6456, 0.2656, 0.6456, 0.2656, 0.6456, 0.2656, 0.6456, 0.2656, 0.6456])
me_cylinder_001.materials.append(mat_flat)
me_cylinder_001.use_remesh_fix_poles = True
me_cylinder_001.use_remesh_preserve_attributes = False
me_cylinder_001.update()

# ---- objects
ob_cube = bpy.data.objects.new('Cube', me_cube_001)
ob_cylinder = bpy.data.objects.new('Cylinder', me_cylinder_001)

# ---- transforms, parenting, visibility, modifiers, constraints
ob_cube.location = (0.0, 0.0, 0.0)
ob_cube.scale = (1.0, 1.0, 0.06085)
_m = ob_cube.modifiers.new('Auto Smooth', 'NODES')
_m.node_group = ng_auto_smooth
_gi = [s.identifier for s in ng_auto_smooth.interface.items_tree if s.item_type == 'SOCKET' and s.in_out == 'INPUT']
_m[_gi[1]] = 0.5236  # Angle
ob_cylinder.location = (0.02813, -1.74, 2.93)
ob_cylinder.scale = (0.1002, 0.1002, 0.04035)

# ---- collection membership
col_collection.objects.link(ob_cube)
col_collection.objects.link(ob_cylinder)

# ---- scene / render settings (as saved in the file)
scene.frame_start = 1; scene.frame_end = 250; scene.frame_set(1)
scene.render.engine = 'BLENDER_EEVEE_NEXT'
scene.cycles.sampling_pattern = 'TABULATED_SOBOL'
scene.cycles.use_light_tree = False
scene.view_settings.view_transform = 'Filmic'
bpy.context.view_layer.update()

# ---- added for rendering (the .blend has no active camera and no usable light): camera, sun
cam_auto = bpy.data.cameras.new('AutoCamera')
cam_auto.lens = 50.0
cam_auto.sensor_width = 36.0
cam_auto.clip_end = 1000.0
ob_auto_camera = bpy.data.objects.new('AutoCamera', cam_auto)
scene.collection.objects.link(ob_auto_camera)
ob_auto_camera.location = (4.2851, -5.9764, 5.59244)
ob_auto_camera.rotation_euler = (1.09748, -7.21219e-08, 0.694738)
scene.camera = ob_auto_camera
light_auto_sun = bpy.data.lights.new('AutoSun', 'SUN')
light_auto_sun.energy = 3.0
light_auto_sun.angle = 0.0523599
ob_auto_sun = bpy.data.objects.new('AutoSun', light_auto_sun)
scene.collection.objects.link(ob_auto_sun)
ob_auto_sun.rotation_euler = (0.872665, 0.174533, 0.523599)
bpy.context.view_layer.update()
